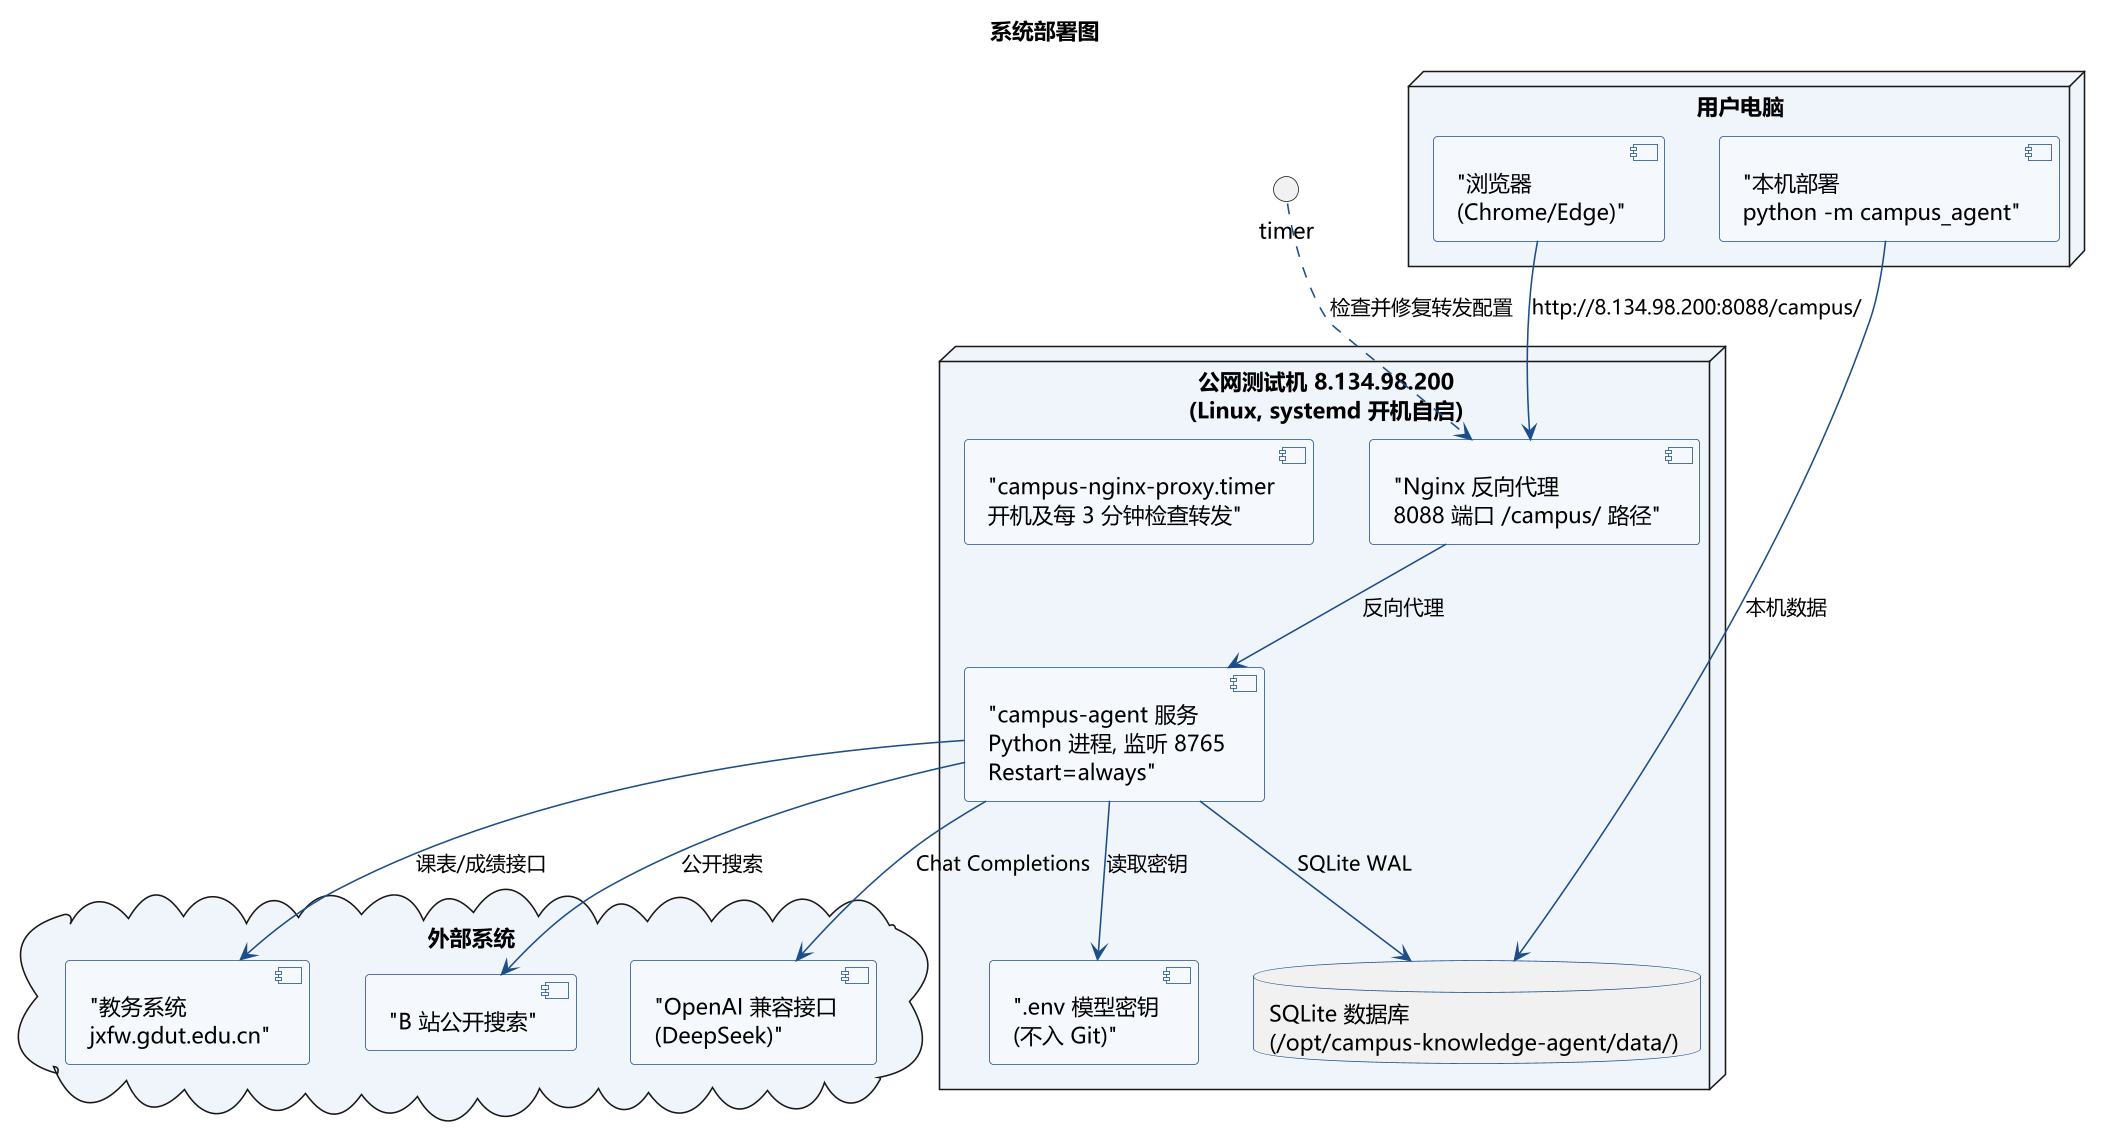

The diagram above was rendered by PlantUML. Its source (embedded in the PNG):
@startuml
!include style.puml
title 系统部署图

node "用户电脑" {
  ["浏览器\n(Chrome/Edge)"] as browser
  ["本机部署\npython -m campus_agent"] as local
}

node "公网测试机 8.134.98.200\n(Linux, systemd 开机自启)" {
  ["Nginx 反向代理\n8088 端口 /campus/ 路径"] as nginx
  ["campus-agent 服务\nPython 进程, 监听 8765\nRestart=always"] as app
  ["campus-nginx-proxy.timer\n开机及每 3 分钟检查转发"] as timerjob
  database "SQLite 数据库\n(/opt/campus-knowledge-agent/data/) " as db
  [".env 模型密钥\n(不入 Git)"] as env
}

cloud "外部系统" {
  ["教务系统\njxfw.gdut.edu.cn"] as gdut
  ["B 站公开搜索"] as bili
  ["OpenAI 兼容接口\n(DeepSeek)"] as llm
}

browser --> nginx : "http://8.134.98.200:8088/campus/"
nginx --> app : "反向代理"
timer ..> nginx : "检查并修复转发配置"
app --> db : "SQLite WAL"
app --> env : "读取密钥"
app --> gdut : "课表/成绩接口"
app --> bili : "公开搜索"
app --> llm : "Chat Completions"
local --> db : "本机数据"
@enduml